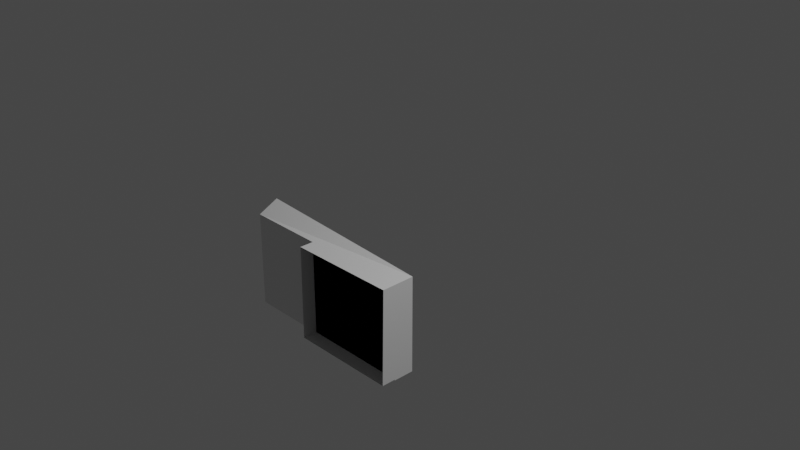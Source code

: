 # Source: component1.blend  (saved by Blender 3.2.14; exported with 4.5.12 LTS)
import bpy
from mathutils import Matrix  # noqa: F401  (used for matrix-valued properties, if any)

bpy.ops.wm.read_factory_settings(use_empty=True)
scene = bpy.context.scene
scene.name = 'Scene'

# ---- collections
col_collection = bpy.data.collections.new('Collection'); scene.collection.children.link(col_collection)

# ---- materials (node trees are filled in below, after node groups)
mat_material = bpy.data.materials.new('Material')
mat_material.alpha_threshold = 0.0
mat_material.use_transparent_shadow = False
mat_material.line_color = (0.0, 0.0, 0.0, 1.0)

# ---- material node trees
mat_material.use_nodes = True; mat_material.node_tree.nodes.clear()
_N = mat_material.node_tree.nodes; _L = mat_material.node_tree.links
n0 = _N.new('ShaderNodeOutputMaterial'); n0.name = 'Material Output'; n0.location = (300, 300)
n1 = _N.new('ShaderNodeBsdfPrincipled'); n1.name = 'Principled BSDF'; n1.location = (10, 300)
n1.distribution = 'GGX'
n1.subsurface_method = 'RANDOM_WALK_SKIN'
n1.inputs[2].default_value = 0.4
n1.inputs[3].default_value = 1.45
n1.inputs[27].default_value = (0.0, 0.0, 0.0, 1.0)
n1.inputs[28].default_value = 1.0
_L.new(n1.outputs[0], n0.inputs[0])
n0.is_active_output = True

# ---- world
world_world = bpy.data.worlds.new('World'); scene.world = world_world
world_world.use_nodes = True; world_world.node_tree.nodes.clear()
_N = world_world.node_tree.nodes; _L = world_world.node_tree.links
n0 = _N.new('ShaderNodeOutputWorld'); n0.name = 'World Output'; n0.location = (300, 300)
n1 = _N.new('ShaderNodeBackground'); n1.name = 'Background'; n1.location = (10, 300)
n1.inputs[0].default_value = (0.05088, 0.05088, 0.05088, 1.0)
_L.new(n1.outputs[0], n0.inputs[0])
n0.is_active_output = True
world_world.color = (0.05088, 0.05088, 0.05088)
world_world.use_sun_shadow = False
world_world.sun_shadow_jitter_overblur = 0.0

# ---- cameras
cam_camera = bpy.data.cameras.new('Camera')
cam_camera.clip_end = 100.0
cam_camera.ortho_scale = 7.314

# ---- lights
light_light = bpy.data.lights.new('Light', 'POINT')
light_light.transmission_factor = 0.0
light_light.energy = 1000.0
light_light.shadow_soft_size = 0.1
light_light.shadow_maximum_resolution = 0.006
light_light.use_absolute_resolution = True

# ---- meshes
me_cube = bpy.data.meshes.new('Cube')
me_cube.from_pydata([(1.0, -1.0, 0.02948), (1.0, -1.0, -1.0), (-1.0, -1.0, 0.02948), (-1.0, -1.0, -1.0), (1.0, -1.0, -0.9901), (-0.1568, -1.0, -0.9901), (1.0, -1.0, 0.02948), (-0.1568, -1.0, 0.02948), (1.0, -0.7733, -1.0), (1.0, -0.7742, 0.02948), (-1.0, -0.7834, -1.0), (-1.0, -0.7795, 0.1365), (1.0, -1.152, -0.9901), (1.0, -1.135, 0.02948), (-0.1568, -1.15, 0.02948), (-0.1568, -1.156, -0.9901)], [], [(1, 0, 2, 3), (3, 2, 11, 10), (7, 14, 13, 6), (4, 12, 15, 5), (5, 7, 6, 4), (5, 15, 14, 7), (6, 13, 12, 4), (8, 9, 0, 1), (10, 8, 1, 3), (9, 11, 2, 0)])
_uv = me_cube.uv_layers.new(name='UVMap')
_uv.uv.foreach_set('vector', [0.375, 0.75, 0.5037, 0.75, 0.5037, 1.0, 0.375, 1.0, 0.375, 0.0, 0.5037, 0.0, 0.5171, 0.02756, 0.375, 0.02708, 0.375, 0.5, 0.4546, 0.5, 0.4463, 0.75, 0.375, 0.75, 0.375, 0.0, 0.4552, 0.0, 0.4577, 0.25, 0.375, 0.25, 0.125, 0.5, 0.375, 0.5, 0.375, 0.75, 0.125, 0.75, 0.375, 0.25, 0.4577, 0.25, 0.4546, 0.5, 0.375, 0.5, 0.375, 0.75, 0.4463, 0.75, 0.4552, 1.0, 0.375, 1.0, 0.375, 0.7217, 0.5037, 0.7218, 0.5037, 0.75, 0.375, 0.75, 0.125, 0.7229, 0.375, 0.7217, 0.375, 0.75, 0.125, 0.75, 0.5037, 0.7218, 0.875, 0.7224, 0.875, 0.75, 0.5037, 0.75])
me_cube.materials.append(mat_material)
me_cube.use_mirror_vertex_groups = False
me_cube.update()

# ---- objects
ob_cube = bpy.data.objects.new('Cube', me_cube)
ob_light = bpy.data.objects.new('Light', light_light)
ob_camera = bpy.data.objects.new('Camera', cam_camera)

# ---- transforms, parenting, visibility, modifiers, constraints
ob_cube.location = (0.0, 0.0, 0.0)
ob_cube.lock_rotations_4d = False
ob_cube.empty_display_type = 'ARROWS'
ob_cube.lineart.crease_threshold = 0.0
ob_light.location = (4.076, 1.005, 5.904)
ob_light.rotation_euler = (0.6503, 0.05522, 1.866)
ob_light.lock_rotations_4d = False
ob_light.empty_display_type = 'ARROWS'
ob_light.color = (0.0, 0.0, 0.0, 0.0)
ob_light.lineart.crease_threshold = 0.0
ob_camera.location = (7.359, -6.926, 4.958)
ob_camera.rotation_euler = (1.109, 0.0, 0.8149)
ob_camera.lock_rotations_4d = False
ob_camera.empty_display_type = 'ARROWS'
ob_camera.color = (0.0, 0.0, 0.0, 0.0)
ob_camera.display_type = 'WIRE'
ob_camera.lineart.crease_threshold = 0.0

# ---- collection membership
col_collection.objects.link(ob_cube)
col_collection.objects.link(ob_light)
col_collection.objects.link(ob_camera)

# ---- scene / render settings (as saved in the file)
scene.camera = ob_camera
scene.frame_start = 1; scene.frame_end = 250; scene.frame_set(1)
scene.render.engine = 'BLENDER_EEVEE_NEXT'
scene.cycles.sampling_pattern = 'TABULATED_SOBOL'
scene.cycles.use_light_tree = False
scene.view_settings.view_transform = 'Filmic'
bpy.context.view_layer.update()
